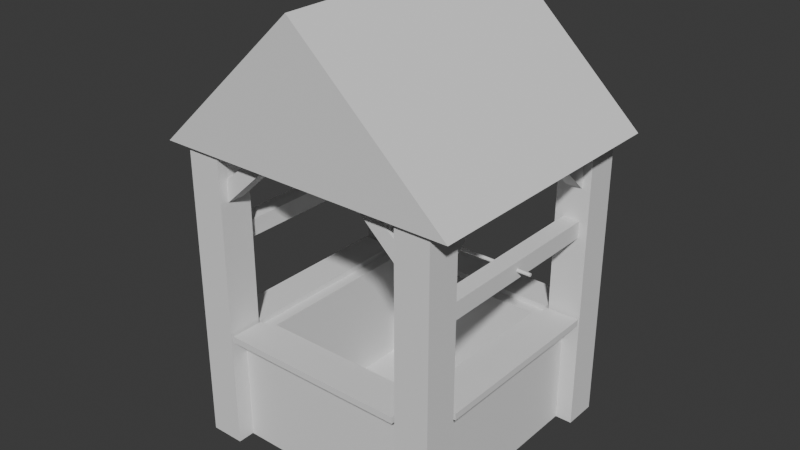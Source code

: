 # Source: wellwellwell.blend  (saved by Blender 4.2.67; exported with 4.5.12 LTS)
import bpy
from mathutils import Matrix  # noqa: F401  (used for matrix-valued properties, if any)

bpy.ops.wm.read_factory_settings(use_empty=True)
scene = bpy.context.scene
scene.name = 'Scene'

# ---- world
world_world = bpy.data.worlds.new('World'); scene.world = world_world
world_world.use_nodes = True; world_world.node_tree.nodes.clear()
_N = world_world.node_tree.nodes; _L = world_world.node_tree.links
n0 = _N.new('ShaderNodeOutputWorld'); n0.name = 'World Output'; n0.location = (300, 300)
n1 = _N.new('ShaderNodeBackground'); n1.name = 'Background'; n1.location = (10, 300)
n1.inputs[0].default_value = (0.05088, 0.05088, 0.05088, 1.0)
_L.new(n1.outputs[0], n0.inputs[0])
n0.is_active_output = True
world_world.color = (0.05088, 0.05088, 0.05088)
world_world.sun_shadow_jitter_overblur = 0.0

# ---- meshes
me_cube = bpy.data.meshes.new('Cube')
me_cube.from_pydata([(-1.0, -1.0, 0.0), (-0.75, -0.75, 1.0), (-1.0, 1.0, 0.0), (-0.75, 0.75, 1.0), (1.0, -1.0, 0.0), (0.75, -0.75, 1.0), (1.0, 1.0, 0.0), (0.75, 0.75, 1.0), (-1.0, -1.0, 1.0), (-1.0, 1.0, 1.0), (1.0, 1.0, 1.0), (1.0, -1.0, 1.0), (-0.75, -0.75, 0.0), (-0.75, 0.75, 0.0), (0.75, 0.75, 0.0), (0.75, -0.75, 0.0)], [], [(0, 8, 9, 2), (2, 9, 10, 6), (6, 10, 11, 4), (4, 11, 8, 0), (5, 7, 14, 15), (1, 3, 9, 8), (3, 7, 10, 9), (7, 5, 11, 10), (5, 1, 8, 11), (14, 13, 12, 15), (3, 1, 12, 13), (1, 5, 15, 12), (7, 3, 13, 14)])
_uv = me_cube.uv_layers.new(name='UVMap')
_uv.uv.foreach_set('vector', [0.375, 0.0, 0.625, 0.0, 0.625, 0.25, 0.375, 0.25, 0.375, 0.25, 0.625, 0.25, 0.625, 0.5, 0.375, 0.5, 0.375, 0.5, 0.625, 0.5, 0.625, 0.75, 0.375, 0.75, 0.375, 0.75, 0.625, 0.75, 0.625, 1.0, 0.375, 1.0, 0.6562, 0.7188, 0.6563, 0.5312, 0.6563, 0.5312, 0.6562, 0.7188, 0.8438, 0.7188, 0.8438, 0.5312, 0.875, 0.5, 0.875, 0.75, 0.8438, 0.5312, 0.6563, 0.5312, 0.625, 0.5, 0.875, 0.5, 0.6563, 0.5312, 0.6562, 0.7188, 0.625, 0.75, 0.625, 0.5, 0.6562, 0.7188, 0.8438, 0.7188, 0.875, 0.75, 0.625, 0.75, 0.6563, 0.5312, 0.8438, 0.5312, 0.8438, 0.7188, 0.6562, 0.7188, 0.8438, 0.5312, 0.8438, 0.7188, 0.8438, 0.7188, 0.8438, 0.5312, 0.8438, 0.7188, 0.6562, 0.7188, 0.6562, 0.7188, 0.8438, 0.7188, 0.6563, 0.5312, 0.8438, 0.5312, 0.8438, 0.5312, 0.6563, 0.5312])
me_cube.update()
me_cube_001 = bpy.data.meshes.new('Cube.001')
me_cube_001.from_pydata([(0.85, 0.85, 0.0), (0.85, 0.85, 2.65), (0.85, 1.15, 0.0), (0.85, 1.15, 2.65), (1.15, 0.85, 0.0), (1.15, 0.85, 2.65), (1.15, 1.15, 0.0), (1.15, 1.15, 2.65)], [], [(0, 1, 3, 2), (2, 3, 7, 6), (6, 7, 5, 4), (4, 5, 1, 0), (2, 6, 4, 0), (7, 3, 1, 5)])
_uv = me_cube_001.uv_layers.new(name='UVMap')
_uv.uv.foreach_set('vector', [0.375, 0.0, 0.625, 0.0, 0.625, 0.25, 0.375, 0.25, 0.375, 0.25, 0.625, 0.25, 0.625, 0.5, 0.375, 0.5, 0.375, 0.5, 0.625, 0.5, 0.625, 0.75, 0.375, 0.75, 0.375, 0.75, 0.625, 0.75, 0.625, 1.0, 0.375, 1.0, 0.125, 0.5, 0.375, 0.5, 0.375, 0.75, 0.125, 0.75, 0.625, 0.5, 0.875, 0.5, 0.875, 0.75, 0.625, 0.75])
me_cube_001.update()
me_cube_002 = bpy.data.meshes.new('Cube.002')
me_cube_002.from_pydata([(-0.825, 0.85, 1.0), (0.825, 0.85, 1.0), (-0.825, 1.15, 0.9962), (0.825, 1.15, 0.9962), (-0.825, 1.15, 1.054), (0.825, 1.15, 1.054), (-0.825, 0.85, 1.05), (0.825, 0.85, 1.05)], [], [(0, 2, 3, 1), (6, 7, 5, 4), (0, 1, 7, 6), (3, 2, 4, 5), (2, 0, 6, 4), (3, 5, 7, 1)])
_uv = me_cube_002.uv_layers.new(name='UVMap')
_uv.uv.foreach_set('vector', [0.8438, 0.5312, 0.875, 0.5, 0.625, 0.5, 0.6563, 0.5312, 0.8438, 0.5312, 0.6563, 0.5312, 0.625, 0.5, 0.875, 0.5, 0.8438, 0.5312, 0.6563, 0.5312, 0.6563, 0.5312, 0.8438, 0.5312, 0.625, 0.5, 0.875, 0.5, 0.875, 0.5, 0.625, 0.5, 0.875, 0.5, 0.8438, 0.5312, 0.8438, 0.5312, 0.875, 0.5, 0.625, 0.5, 0.625, 0.5, 0.6563, 0.5312, 0.6563, 0.5312])
me_cube_002.update()
me_cube_004 = bpy.data.meshes.new('Cube.004')
me_cube_004.from_pydata([(-0.825, 0.85, 1.0), (0.825, 0.85, 1.0), (-0.825, 1.15, 0.9962), (0.825, 1.15, 0.9962), (-0.825, 1.15, 1.054), (0.825, 1.15, 1.054), (-0.825, 0.85, 1.05), (0.825, 0.85, 1.05)], [], [(0, 2, 3, 1), (6, 7, 5, 4), (0, 1, 7, 6), (3, 2, 4, 5), (2, 0, 6, 4), (3, 5, 7, 1)])
_uv = me_cube_004.uv_layers.new(name='UVMap')
_uv.uv.foreach_set('vector', [0.8438, 0.5312, 0.875, 0.5, 0.625, 0.5, 0.6563, 0.5312, 0.8438, 0.5312, 0.6563, 0.5312, 0.625, 0.5, 0.875, 0.5, 0.8438, 0.5312, 0.6563, 0.5312, 0.6563, 0.5312, 0.8438, 0.5312, 0.625, 0.5, 0.875, 0.5, 0.875, 0.5, 0.625, 0.5, 0.875, 0.5, 0.8438, 0.5312, 0.8438, 0.5312, 0.875, 0.5, 0.625, 0.5, 0.625, 0.5, 0.6563, 0.5312, 0.6563, 0.5312])
me_cube_004.update()
me_cube_008 = bpy.data.meshes.new('Cube.008')
me_cube_008.from_pydata([(0.925, -0.85, 2.175), (1.075, 0.85, 2.025), (0.925, 0.85, 2.175), (1.075, 0.85, 2.175), (1.075, -0.85, 2.175), (0.925, 0.85, 2.025), (0.925, -0.85, 2.025), (1.075, -0.85, 2.025)], [], [(1, 3, 4, 7), (0, 2, 5, 6), (2, 0, 4, 3), (5, 1, 7, 6)])
_uv = me_cube_008.uv_layers.new(name='UVMap')
_uv.uv.foreach_set('vector', [0.375, 0.5, 0.625, 0.5, 0.625, 0.75, 0.375, 0.75, 0.6562, 0.7188, 0.6563, 0.5312, 0.6563, 0.5312, 0.6562, 0.7188, 0.6563, 0.5312, 0.6562, 0.7188, 0.625, 0.75, 0.625, 0.5, 0.6563, 0.5312, 0.625, 0.5, 0.625, 0.75, 0.6562, 0.7188])
me_cube_008.update()
me_cube_009 = bpy.data.meshes.new('Cube.009')
me_cube_009.from_pydata([(-1.326, -1.195, 2.629), (0.0, -1.21, 3.865), (-1.326, 1.195, 2.629), (0.0, 1.21, 3.865), (1.326, -1.195, 2.629), (1.326, 1.195, 2.629), (-1.265, -1.152, 2.629), (0.0, -1.152, 3.784), (-1.265, 1.152, 2.629), (0.0, 1.152, 3.784), (1.265, -1.152, 2.629), (1.265, 1.152, 2.629)], [], [(0, 1, 3, 2), (2, 3, 5), (5, 3, 1, 4), (4, 1, 0), (6, 8, 9, 7), (8, 11, 9), (11, 10, 7, 9), (10, 6, 7), (0, 2, 8, 6), (2, 5, 11, 8), (5, 4, 10, 11), (4, 0, 6, 10)])
_uv = me_cube_009.uv_layers.new(name='UVMap')
_uv.uv.foreach_set('vector', [0.375, 0.0, 0.625, 0.0, 0.625, 0.25, 0.375, 0.25, 0.375, 0.25, 0.625, 0.5, 0.375, 0.5, 0.375, 0.5, 0.625, 0.5, 0.625, 0.75, 0.375, 0.75, 0.375, 0.75, 0.625, 1.0, 0.375, 1.0, 0.375, 0.0, 0.375, 0.25, 0.625, 0.25, 0.625, 0.0, 0.375, 0.25, 0.375, 0.5, 0.625, 0.5, 0.375, 0.5, 0.375, 0.75, 0.625, 0.75, 0.625, 0.5, 0.375, 0.75, 0.375, 1.0, 0.625, 1.0, 0.375, 0.0, 0.375, 0.25, 0.375, 0.25, 0.375, 0.0, 0.375, 0.25, 0.375, 0.5, 0.375, 0.5, 0.375, 0.25, 0.375, 0.5, 0.375, 0.75, 0.375, 0.75, 0.375, 0.5, 0.375, 0.75, 0.375, 1.0, 0.375, 1.0, 0.375, 0.75])
me_cube_009.update()
me_cube_010 = bpy.data.meshes.new('Cube.010')
me_cube_010.from_pydata([(0.925, -0.85, 2.398), (1.075, -0.3692, 2.651), (0.925, -0.5417, 2.65), (1.075, -0.5417, 2.65), (1.075, -0.85, 2.398), (0.925, -0.3692, 2.651), (0.925, -0.85, 2.207), (1.075, -0.85, 2.207)], [], [(1, 3, 4, 7), (0, 2, 5, 6), (2, 0, 4, 3), (5, 1, 7, 6)])
_uv = me_cube_010.uv_layers.new(name='UVMap')
_uv.uv.foreach_set('vector', [0.375, 0.5, 0.625, 0.5, 0.625, 0.75, 0.375, 0.75, 0.6562, 0.7188, 0.6563, 0.5312, 0.6563, 0.5312, 0.6562, 0.7188, 0.6563, 0.5312, 0.6562, 0.7188, 0.625, 0.75, 0.625, 0.5, 0.6563, 0.5312, 0.625, 0.5, 0.625, 0.75, 0.6562, 0.7188])
me_cube_010.update()
me_cylinder_002 = bpy.data.meshes.new('Cylinder.002')
me_cylinder_002.from_pydata([(-1.438, -0.01299, 1.607), (-1.438, -0.0075, 1.613), (-1.438, -4.457e-08, 1.615), (-1.438, 0.0075, 1.613), (-1.438, 0.01299, 1.607), (-1.438, 0.015, 1.6), (-1.438, 0.01299, 1.592), (-1.438, 0.0075, 1.587), (-1.438, -2.781e-08, 1.585), (-1.438, -0.0075, 1.587), (-1.438, -0.01299, 1.592), (-1.438, -0.015, 1.6), (1.188, -0.01299, 1.857), (1.188, -0.0075, 1.863), (1.188, 3.351e-08, 1.865), (1.188, 0.0075, 1.863), (1.188, 0.01299, 1.857), (1.188, 0.015, 1.85), (1.188, 0.01299, 1.842), (1.188, 0.0075, 1.837), (1.188, 5.214e-08, 1.835), (1.188, -0.0075, 1.837), (1.188, -0.01299, 1.842), (1.188, -0.015, 1.85), (1.188, -0.01299, 1.857), (1.188, -0.0075, 1.863), (1.188, 3.351e-08, 1.865), (1.188, 0.0075, 1.863), (1.188, 0.01299, 1.857), (1.188, 0.015, 1.85), (1.188, 0.01299, 1.842), (1.188, 0.0075, 1.837), (1.188, 5.214e-08, 1.835), (1.188, -0.0075, 1.837), (1.188, -0.01299, 1.842), (1.188, -0.015, 1.85), (-1.218, -0.01299, 1.857), (-1.219, -0.0075, 1.863), (-1.219, -4.485e-08, 1.865), (-1.219, 0.0075, 1.863), (-1.218, 0.01299, 1.857), (-1.218, 0.015, 1.85), (-1.217, 0.01299, 1.843), (-1.216, 0.0075, 1.837), (-1.216, -2.623e-08, 1.835), (-1.216, -0.0075, 1.837), (-1.217, -0.01299, 1.843), (-1.218, -0.015, 1.85), (-1.228, -0.01299, 1.855), (-1.23, -0.0075, 1.86), (-1.231, -4.417e-08, 1.862), (-1.23, 0.0075, 1.86), (-1.228, 0.01299, 1.855), (-1.225, 0.015, 1.848), (-1.222, 0.01299, 1.842), (-1.22, 0.0075, 1.836), (-1.219, -2.741e-08, 1.835), (-1.22, -0.0075, 1.836), (-1.222, -0.01299, 1.842), (-1.225, -0.015, 1.848), (-1.237, -0.01299, 1.849), (-1.241, -0.0075, 1.853), (-1.242, -4.438e-08, 1.855), (-1.241, 0.0075, 1.853), (-1.237, 0.01299, 1.849), (-1.232, 0.015, 1.844), (-1.226, 0.01299, 1.839), (-1.222, 0.0075, 1.835), (-1.221, -2.785e-08, 1.834), (-1.222, -0.0075, 1.835), (-1.226, -0.01299, 1.839), (-1.232, -0.015, 1.844), (-1.243, -0.01299, 1.841), (-1.248, -0.0075, 1.843), (-1.25, -4.449e-08, 1.843), (-1.248, 0.0075, 1.843), (-1.243, 0.01299, 1.841), (-1.236, 0.015, 1.838), (-1.229, 0.01299, 1.835), (-1.224, 0.0075, 1.833), (-1.222, -2.715e-08, 1.832), (-1.224, -0.0075, 1.833), (-1.229, -0.01299, 1.835), (-1.236, -0.015, 1.838), (-1.245, -0.01299, 1.831), (-1.25, -0.0075, 1.831), (-1.252, -4.556e-08, 1.831), (-1.25, 0.0075, 1.831), (-1.245, 0.01299, 1.831), (-1.238, 0.015, 1.83), (-1.23, 0.01299, 1.829), (-1.225, 0.0075, 1.829), (-1.223, -2.774e-08, 1.829), (-1.225, -0.0075, 1.829), (-1.23, -0.01299, 1.829), (-1.238, -0.015, 1.83), (-1.245, -0.01299, 1.621), (-1.25, -0.0075, 1.621), (-1.252, -4.556e-08, 1.621), (-1.25, 0.0075, 1.621), (-1.245, 0.01299, 1.621), (-1.238, 0.015, 1.62), (-1.23, 0.01299, 1.619), (-1.225, 0.0075, 1.619), (-1.223, -2.774e-08, 1.619), (-1.225, -0.0075, 1.619), (-1.23, -0.01299, 1.619), (-1.238, -0.015, 1.62), (-1.246, -0.01299, 1.615), (-1.251, -0.0075, 1.617), (-1.253, -4.411e-08, 1.618), (-1.251, 0.0075, 1.617), (-1.246, 0.01299, 1.615), (-1.239, 0.015, 1.612), (-1.232, 0.01299, 1.609), (-1.227, 0.0075, 1.607), (-1.225, -2.766e-08, 1.607), (-1.227, -0.0075, 1.607), (-1.232, -0.01299, 1.609), (-1.239, -0.015, 1.612), (-1.249, -0.01299, 1.611), (-1.253, -0.0075, 1.615), (-1.254, -4.422e-08, 1.616), (-1.253, 0.0075, 1.615), (-1.249, 0.01299, 1.611), (-1.243, 0.015, 1.606), (-1.238, 0.01299, 1.601), (-1.234, 0.0075, 1.597), (-1.233, -2.793e-08, 1.595), (-1.234, -0.0075, 1.597), (-1.238, -0.01299, 1.601), (-1.243, -0.015, 1.606), (-1.253, -0.01299, 1.608), (-1.255, -0.0075, 1.614), (-1.256, -4.481e-08, 1.615), (-1.255, 0.0075, 1.614), (-1.253, 0.01299, 1.608), (-1.25, 0.015, 1.602), (-1.247, 0.01299, 1.595), (-1.245, 0.0075, 1.59), (-1.244, -2.781e-08, 1.588), (-1.245, -0.0075, 1.59), (-1.247, -0.01299, 1.595), (-1.25, -0.015, 1.602), (-1.258, -0.01299, 1.607), (-1.259, -0.0075, 1.613), (-1.259, -4.481e-08, 1.615), (-1.259, 0.0075, 1.613), (-1.258, 0.01299, 1.607), (-1.258, 0.015, 1.6), (-1.257, 0.01299, 1.593), (-1.256, 0.0075, 1.587), (-1.256, -2.804e-08, 1.585), (-1.256, -0.0075, 1.587), (-1.257, -0.01299, 1.593), (-1.258, -0.015, 1.6), (-1.438, -0.01299, 1.607), (-1.438, -0.0075, 1.613), (-1.438, -4.457e-08, 1.615), (-1.438, 0.0075, 1.613), (-1.438, 0.01299, 1.607), (-1.438, 0.015, 1.6), (-1.438, 0.01299, 1.592), (-1.438, 0.0075, 1.587), (-1.438, -2.781e-08, 1.585), (-1.438, -0.0075, 1.587), (-1.438, -0.01299, 1.592), (-1.438, -0.015, 1.6)], [], [(9, 7, 8), (10, 7, 9), (10, 6, 7), (11, 6, 10), (11, 5, 6), (0, 5, 11), (0, 4, 5), (1, 4, 0), (1, 3, 4), (2, 3, 1), (19, 21, 20), (18, 21, 19), (18, 22, 21), (18, 23, 22), (17, 23, 18), (16, 23, 17), (16, 12, 23), (15, 12, 16), (15, 13, 12), (14, 13, 15), (24, 36, 47, 35), (25, 37, 36, 24), (26, 38, 37, 25), (27, 39, 38, 26), (28, 40, 39, 27), (29, 41, 40, 28), (30, 42, 41, 29), (31, 43, 42, 30), (32, 44, 43, 31), (33, 45, 44, 32), (34, 46, 45, 33), (35, 47, 46, 34), (36, 48, 59, 47), (37, 49, 48, 36), (38, 50, 49, 37), (39, 51, 50, 38), (40, 52, 51, 39), (41, 53, 52, 40), (42, 54, 53, 41), (43, 55, 54, 42), (44, 56, 55, 43), (45, 57, 56, 44), (46, 58, 57, 45), (47, 59, 58, 46), (48, 60, 71, 59), (49, 61, 60, 48), (50, 62, 61, 49), (51, 63, 62, 50), (52, 64, 63, 51), (53, 65, 64, 52), (54, 66, 65, 53), (55, 67, 66, 54), (56, 68, 67, 55), (57, 69, 68, 56), (58, 70, 69, 57), (59, 71, 70, 58), (60, 72, 83, 71), (61, 73, 72, 60), (62, 74, 73, 61), (63, 75, 74, 62), (64, 76, 75, 63), (65, 77, 76, 64), (66, 78, 77, 65), (67, 79, 78, 66), (68, 80, 79, 67), (69, 81, 80, 68), (70, 82, 81, 69), (71, 83, 82, 70), (72, 84, 95, 83), (73, 85, 84, 72), (74, 86, 85, 73), (75, 87, 86, 74), (76, 88, 87, 75), (77, 89, 88, 76), (78, 90, 89, 77), (79, 91, 90, 78), (80, 92, 91, 79), (81, 93, 92, 80), (82, 94, 93, 81), (83, 95, 94, 82), (84, 96, 107, 95), (85, 97, 96, 84), (86, 98, 97, 85), (87, 99, 98, 86), (88, 100, 99, 87), (89, 101, 100, 88), (90, 102, 101, 89), (91, 103, 102, 90), (92, 104, 103, 91), (93, 105, 104, 92), (94, 106, 105, 93), (95, 107, 106, 94), (96, 108, 119, 107), (97, 109, 108, 96), (98, 110, 109, 97), (99, 111, 110, 98), (100, 112, 111, 99), (101, 113, 112, 100), (102, 114, 113, 101), (103, 115, 114, 102), (104, 116, 115, 103), (105, 117, 116, 104), (106, 118, 117, 105), (107, 119, 118, 106), (108, 120, 131, 119), (109, 121, 120, 108), (110, 122, 121, 109), (111, 123, 122, 110), (112, 124, 123, 111), (113, 125, 124, 112), (114, 126, 125, 113), (115, 127, 126, 114), (116, 128, 127, 115), (117, 129, 128, 116), (118, 130, 129, 117), (119, 131, 130, 118), (120, 132, 143, 131), (121, 133, 132, 120), (122, 134, 133, 121), (123, 135, 134, 122), (124, 136, 135, 123), (125, 137, 136, 124), (126, 138, 137, 125), (127, 139, 138, 126), (128, 140, 139, 127), (129, 141, 140, 128), (130, 142, 141, 129), (131, 143, 142, 130), (132, 144, 155, 143), (133, 145, 144, 132), (134, 146, 145, 133), (135, 147, 146, 134), (136, 148, 147, 135), (137, 149, 148, 136), (138, 150, 149, 137), (139, 151, 150, 138), (140, 152, 151, 139), (141, 153, 152, 140), (142, 154, 153, 141), (143, 155, 154, 142), (144, 156, 167, 155), (145, 157, 156, 144), (146, 158, 157, 145), (147, 159, 158, 146), (148, 160, 159, 147), (149, 161, 160, 148), (150, 162, 161, 149), (151, 163, 162, 150), (152, 164, 163, 151), (153, 165, 164, 152), (154, 166, 165, 153), (155, 167, 166, 154)])
me_cylinder_002.polygons.foreach_set('use_smooth', [True] * 152)
_uv = me_cylinder_002.uv_layers.new(name='UVMap')
_uv.uv.foreach_set('vector', [0.8182, 0.0, 0.6364, 0.0, 0.7273, 0.0, 0.9091, 0.0, 0.6364, 0.0, 0.8182, 0.0, 0.9091, 0.0, 0.5455, 0.0, 0.6364, 0.0, 1.0, 0.0, 0.5455, 0.0, 0.9091, 0.0, 1.0, 0.0, 0.4545, 0.0, 0.5455, 0.0, 0.0, 0.0, 0.4545, 0.0, 1.0, 0.0, 0.0, 0.0, 0.3636, 0.0, 0.4545, 0.0, 0.09091, 0.0, 0.3636, 0.0, 0.0, 0.0, 0.09091, 0.0, 0.2727, 0.0, 0.3636, 0.0, 0.1818, 0.0, 0.2727, 0.0, 0.09091, 0.0, 0.6364, 0.0, 0.8182, 0.0, 0.7273, 0.0, 0.5455, 0.0, 0.8182, 0.0, 0.6364, 0.0, 0.5455, 0.0, 0.9091, 0.0, 0.8182, 0.0, 0.5455, 0.0, 1.0, 0.0, 0.9091, 0.0, 0.4545, 0.0, 1.0, 0.0, 0.5455, 0.0, 0.3636, 0.0, 1.0, 0.0, 0.4545, 0.0, 0.3636, 0.0, 0.0, 0.0, 1.0, 0.0, 0.2727, 0.0, 0.0, 0.0, 0.3636, 0.0, 0.2727, 0.0, 0.09091, 0.0, 0.0, 0.0, 0.1818, 0.0, 0.09091, 0.0, 0.2727, 0.0, 0.0, 1.0, 0.09091, 1.0, 0.09091, 0.9167, 0.0, 0.9167, 0.0, 0.08333, 0.09091, 0.08333, 0.09091, 0.0, 0.0, 0.0, 0.0, 0.1667, 0.09091, 0.1667, 0.09091, 0.08333, 0.0, 0.08333, 0.0, 0.25, 0.09091, 0.25, 0.09091, 0.1667, 0.0, 0.1667, 0.0, 0.3333, 0.09091, 0.3333, 0.09091, 0.25, 0.0, 0.25, 0.0, 0.4167, 0.09091, 0.4167, 0.09091, 0.3333, 0.0, 0.3333, 0.0, 0.5, 0.09091, 0.5, 0.09091, 0.4167, 0.0, 0.4167, 0.0, 0.5833, 0.09091, 0.5833, 0.09091, 0.5, 0.0, 0.5, 0.0, 0.6667, 0.09091, 0.6667, 0.09091, 0.5833, 0.0, 0.5833, 0.0, 0.75, 0.09091, 0.75, 0.09091, 0.6667, 0.0, 0.6667, 0.0, 0.8333, 0.09091, 0.8333, 0.09091, 0.75, 0.0, 0.75, 0.0, 0.9167, 0.09091, 0.9167, 0.09091, 0.8333, 0.0, 0.8333, 0.09091, 1.0, 0.1818, 1.0, 0.1818, 0.9167, 0.09091, 0.9167, 0.09091, 0.08333, 0.1818, 0.08333, 0.1818, 0.0, 0.09091, 0.0, 0.09091, 0.1667, 0.1818, 0.1667, 0.1818, 0.08333, 0.09091, 0.08333, 0.09091, 0.25, 0.1818, 0.25, 0.1818, 0.1667, 0.09091, 0.1667, 0.09091, 0.3333, 0.1818, 0.3333, 0.1818, 0.25, 0.09091, 0.25, 0.09091, 0.4167, 0.1818, 0.4167, 0.1818, 0.3333, 0.09091, 0.3333, 0.09091, 0.5, 0.1818, 0.5, 0.1818, 0.4167, 0.09091, 0.4167, 0.09091, 0.5833, 0.1818, 0.5833, 0.1818, 0.5, 0.09091, 0.5, 0.09091, 0.6667, 0.1818, 0.6667, 0.1818, 0.5833, 0.09091, 0.5833, 0.09091, 0.75, 0.1818, 0.75, 0.1818, 0.6667, 0.09091, 0.6667, 0.09091, 0.8333, 0.1818, 0.8333, 0.1818, 0.75, 0.09091, 0.75, 0.09091, 0.9167, 0.1818, 0.9167, 0.1818, 0.8333, 0.09091, 0.8333, 0.1818, 1.0, 0.2727, 1.0, 0.2727, 0.9167, 0.1818, 0.9167, 0.1818, 0.08333, 0.2727, 0.08333, 0.2727, 0.0, 0.1818, 0.0, 0.1818, 0.1667, 0.2727, 0.1667, 0.2727, 0.08333, 0.1818, 0.08333, 0.1818, 0.25, 0.2727, 0.25, 0.2727, 0.1667, 0.1818, 0.1667, 0.1818, 0.3333, 0.2727, 0.3333, 0.2727, 0.25, 0.1818, 0.25, 0.1818, 0.4167, 0.2727, 0.4167, 0.2727, 0.3333, 0.1818, 0.3333, 0.1818, 0.5, 0.2727, 0.5, 0.2727, 0.4167, 0.1818, 0.4167, 0.1818, 0.5833, 0.2727, 0.5833, 0.2727, 0.5, 0.1818, 0.5, 0.1818, 0.6667, 0.2727, 0.6667, 0.2727, 0.5833, 0.1818, 0.5833, 0.1818, 0.75, 0.2727, 0.75, 0.2727, 0.6667, 0.1818, 0.6667, 0.1818, 0.8333, 0.2727, 0.8333, 0.2727, 0.75, 0.1818, 0.75, 0.1818, 0.9167, 0.2727, 0.9167, 0.2727, 0.8333, 0.1818, 0.8333, 0.2727, 1.0, 0.3636, 1.0, 0.3636, 0.9167, 0.2727, 0.9167, 0.2727, 0.08333, 0.3636, 0.08333, 0.3636, 0.0, 0.2727, 0.0, 0.2727, 0.1667, 0.3636, 0.1667, 0.3636, 0.08333, 0.2727, 0.08333, 0.2727, 0.25, 0.3636, 0.25, 0.3636, 0.1667, 0.2727, 0.1667, 0.2727, 0.3333, 0.3636, 0.3333, 0.3636, 0.25, 0.2727, 0.25, 0.2727, 0.4167, 0.3636, 0.4167, 0.3636, 0.3333, 0.2727, 0.3333, 0.2727, 0.5, 0.3636, 0.5, 0.3636, 0.4167, 0.2727, 0.4167, 0.2727, 0.5833, 0.3636, 0.5833, 0.3636, 0.5, 0.2727, 0.5, 0.2727, 0.6667, 0.3636, 0.6667, 0.3636, 0.5833, 0.2727, 0.5833, 0.2727, 0.75, 0.3636, 0.75, 0.3636, 0.6667, 0.2727, 0.6667, 0.2727, 0.8333, 0.3636, 0.8333, 0.3636, 0.75, 0.2727, 0.75, 0.2727, 0.9167, 0.3636, 0.9167, 0.3636, 0.8333, 0.2727, 0.8333, 0.3636, 1.0, 0.4545, 1.0, 0.4545, 0.9167, 0.3636, 0.9167, 0.3636, 0.08333, 0.4545, 0.08333, 0.4545, 0.0, 0.3636, 0.0, 0.3636, 0.1667, 0.4545, 0.1667, 0.4545, 0.08333, 0.3636, 0.08333, 0.3636, 0.25, 0.4545, 0.25, 0.4545, 0.1667, 0.3636, 0.1667, 0.3636, 0.3333, 0.4545, 0.3333, 0.4545, 0.25, 0.3636, 0.25, 0.3636, 0.4167, 0.4545, 0.4167, 0.4545, 0.3333, 0.3636, 0.3333, 0.3636, 0.5, 0.4545, 0.5, 0.4545, 0.4167, 0.3636, 0.4167, 0.3636, 0.5833, 0.4545, 0.5833, 0.4545, 0.5, 0.3636, 0.5, 0.3636, 0.6667, 0.4545, 0.6667, 0.4545, 0.5833, 0.3636, 0.5833, 0.3636, 0.75, 0.4545, 0.75, 0.4545, 0.6667, 0.3636, 0.6667, 0.3636, 0.8333, 0.4545, 0.8333, 0.4545, 0.75, 0.3636, 0.75, 0.3636, 0.9167, 0.4545, 0.9167, 0.4545, 0.8333, 0.3636, 0.8333, 0.4545, 1.0, 0.5455, 1.0, 0.5455, 0.9167, 0.4545, 0.9167, 0.4545, 0.08333, 0.5455, 0.08333, 0.5455, 0.0, 0.4545, 0.0, 0.4545, 0.1667, 0.5455, 0.1667, 0.5455, 0.08333, 0.4545, 0.08333, 0.4545, 0.25, 0.5455, 0.25, 0.5455, 0.1667, 0.4545, 0.1667, 0.4545, 0.3333, 0.5455, 0.3333, 0.5455, 0.25, 0.4545, 0.25, 0.4545, 0.4167, 0.5455, 0.4167, 0.5455, 0.3333, 0.4545, 0.3333, 0.4545, 0.5, 0.5455, 0.5, 0.5455, 0.4167, 0.4545, 0.4167, 0.4545, 0.5833, 0.5455, 0.5833, 0.5455, 0.5, 0.4545, 0.5, 0.4545, 0.6667, 0.5455, 0.6667, 0.5455, 0.5833, 0.4545, 0.5833, 0.4545, 0.75, 0.5455, 0.75, 0.5455, 0.6667, 0.4545, 0.6667, 0.4545, 0.8333, 0.5455, 0.8333, 0.5455, 0.75, 0.4545, 0.75, 0.4545, 0.9167, 0.5455, 0.9167, 0.5455, 0.8333, 0.4545, 0.8333, 0.5455, 1.0, 0.6364, 1.0, 0.6364, 0.9167, 0.5455, 0.9167, 0.5455, 0.08333, 0.6364, 0.08333, 0.6364, 0.0, 0.5455, 0.0, 0.5455, 0.1667, 0.6364, 0.1667, 0.6364, 0.08333, 0.5455, 0.08333, 0.5455, 0.25, 0.6364, 0.25, 0.6364, 0.1667, 0.5455, 0.1667, 0.5455, 0.3333, 0.6364, 0.3333, 0.6364, 0.25, 0.5455, 0.25, 0.5455, 0.4167, 0.6364, 0.4167, 0.6364, 0.3333, 0.5455, 0.3333, 0.5455, 0.5, 0.6364, 0.5, 0.6364, 0.4167, 0.5455, 0.4167, 0.5455, 0.5833, 0.6364, 0.5833, 0.6364, 0.5, 0.5455, 0.5, 0.5455, 0.6667, 0.6364, 0.6667, 0.6364, 0.5833, 0.5455, 0.5833, 0.5455, 0.75, 0.6364, 0.75, 0.6364, 0.6667, 0.5455, 0.6667, 0.5455, 0.8333, 0.6364, 0.8333, 0.6364, 0.75, 0.5455, 0.75, 0.5455, 0.9167, 0.6364, 0.9167, 0.6364, 0.8333, 0.5455, 0.8333, 0.6364, 1.0, 0.7273, 1.0, 0.7273, 0.9167, 0.6364, 0.9167, 0.6364, 0.08333, 0.7273, 0.08333, 0.7273, 0.0, 0.6364, 0.0, 0.6364, 0.1667, 0.7273, 0.1667, 0.7273, 0.08333, 0.6364, 0.08333, 0.6364, 0.25, 0.7273, 0.25, 0.7273, 0.1667, 0.6364, 0.1667, 0.6364, 0.3333, 0.7273, 0.3333, 0.7273, 0.25, 0.6364, 0.25, 0.6364, 0.4167, 0.7273, 0.4167, 0.7273, 0.3333, 0.6364, 0.3333, 0.6364, 0.5, 0.7273, 0.5, 0.7273, 0.4167, 0.6364, 0.4167, 0.6364, 0.5833, 0.7273, 0.5833, 0.7273, 0.5, 0.6364, 0.5, 0.6364, 0.6667, 0.7273, 0.6667, 0.7273, 0.5833, 0.6364, 0.5833, 0.6364, 0.75, 0.7273, 0.75, 0.7273, 0.6667, 0.6364, 0.6667, 0.6364, 0.8333, 0.7273, 0.8333, 0.7273, 0.75, 0.6364, 0.75, 0.6364, 0.9167, 0.7273, 0.9167, 0.7273, 0.8333, 0.6364, 0.8333, 0.7273, 1.0, 0.8182, 1.0, 0.8182, 0.9167, 0.7273, 0.9167, 0.7273, 0.08333, 0.8182, 0.08333, 0.8182, 0.0, 0.7273, 0.0, 0.7273, 0.1667, 0.8182, 0.1667, 0.8182, 0.08333, 0.7273, 0.08333, 0.7273, 0.25, 0.8182, 0.25, 0.8182, 0.1667, 0.7273, 0.1667, 0.7273, 0.3333, 0.8182, 0.3333, 0.8182, 0.25, 0.7273, 0.25, 0.7273, 0.4167, 0.8182, 0.4167, 0.8182, 0.3333, 0.7273, 0.3333, 0.7273, 0.5, 0.8182, 0.5, 0.8182, 0.4167, 0.7273, 0.4167, 0.7273, 0.5833, 0.8182, 0.5833, 0.8182, 0.5, 0.7273, 0.5, 0.7273, 0.6667, 0.8182, 0.6667, 0.8182, 0.5833, 0.7273, 0.5833, 0.7273, 0.75, 0.8182, 0.75, 0.8182, 0.6667, 0.7273, 0.6667, 0.7273, 0.8333, 0.8182, 0.8333, 0.8182, 0.75, 0.7273, 0.75, 0.7273, 0.9167, 0.8182, 0.9167, 0.8182, 0.8333, 0.7273, 0.8333, 0.8182, 1.0, 0.9091, 1.0, 0.9091, 0.9167, 0.8182, 0.9167, 0.8182, 0.08333, 0.9091, 0.08333, 0.9091, 0.0, 0.8182, 0.0, 0.8182, 0.1667, 0.9091, 0.1667, 0.9091, 0.08333, 0.8182, 0.08333, 0.8182, 0.25, 0.9091, 0.25, 0.9091, 0.1667, 0.8182, 0.1667, 0.8182, 0.3333, 0.9091, 0.3333, 0.9091, 0.25, 0.8182, 0.25, 0.8182, 0.4167, 0.9091, 0.4167, 0.9091, 0.3333, 0.8182, 0.3333, 0.8182, 0.5, 0.9091, 0.5, 0.9091, 0.4167, 0.8182, 0.4167, 0.8182, 0.5833, 0.9091, 0.5833, 0.9091, 0.5, 0.8182, 0.5, 0.8182, 0.6667, 0.9091, 0.6667, 0.9091, 0.5833, 0.8182, 0.5833, 0.8182, 0.75, 0.9091, 0.75, 0.9091, 0.6667, 0.8182, 0.6667, 0.8182, 0.8333, 0.9091, 0.8333, 0.9091, 0.75, 0.8182, 0.75, 0.8182, 0.9167, 0.9091, 0.9167, 0.9091, 0.8333, 0.8182, 0.8333, 0.9091, 1.0, 1.0, 1.0, 1.0, 0.9167, 0.9091, 0.9167, 0.9091, 0.08333, 1.0, 0.08333, 1.0, 0.0, 0.9091, 0.0, 0.9091, 0.1667, 1.0, 0.1667, 1.0, 0.08333, 0.9091, 0.08333, 0.9091, 0.25, 1.0, 0.25, 1.0, 0.1667, 0.9091, 0.1667, 0.9091, 0.3333, 1.0, 0.3333, 1.0, 0.25, 0.9091, 0.25, 0.9091, 0.4167, 1.0, 0.4167, 1.0, 0.3333, 0.9091, 0.3333, 0.9091, 0.5, 1.0, 0.5, 1.0, 0.4167, 0.9091, 0.4167, 0.9091, 0.5833, 1.0, 0.5833, 1.0, 0.5, 0.9091, 0.5, 0.9091, 0.6667, 1.0, 0.6667, 1.0, 0.5833, 0.9091, 0.5833, 0.9091, 0.75, 1.0, 0.75, 1.0, 0.6667, 0.9091, 0.6667, 0.9091, 0.8333, 1.0, 0.8333, 1.0, 0.75, 0.9091, 0.75, 0.9091, 0.9167, 1.0, 0.9167, 1.0, 0.8333, 0.9091, 0.8333])
me_cylinder_002.auto_texspace = False
me_cylinder_002.update()
me_cube_003 = bpy.data.meshes.new('Cube.003')
me_cube_003.from_pydata([(0.925, -0.85, 2.398), (1.075, -0.3692, 2.651), (0.925, -0.5417, 2.65), (1.075, -0.5417, 2.65), (1.075, -0.85, 2.398), (0.925, -0.3692, 2.651), (0.925, -0.85, 2.207), (1.075, -0.85, 2.207)], [], [(1, 3, 4, 7), (0, 2, 5, 6), (2, 0, 4, 3), (5, 1, 7, 6)])
_uv = me_cube_003.uv_layers.new(name='UVMap')
_uv.uv.foreach_set('vector', [0.375, 0.5, 0.625, 0.5, 0.625, 0.75, 0.375, 0.75, 0.6562, 0.7188, 0.6563, 0.5312, 0.6563, 0.5312, 0.6562, 0.7188, 0.6563, 0.5312, 0.6562, 0.7188, 0.625, 0.75, 0.625, 0.5, 0.6563, 0.5312, 0.625, 0.5, 0.625, 0.75, 0.6562, 0.7188])
me_cube_003.update()
me_cube_030 = bpy.data.meshes.new('Cube.030')
me_cube_030.from_pydata([(-0.058, 0.7011, 3.405), (0.003483, 0.7011, 3.452), (-0.058, 0.7989, 3.405), (0.003483, 0.7989, 3.452), (0.8506, 0.7011, 2.655), (0.8449, 0.7011, 2.74), (0.8506, 0.7989, 2.655), (0.8449, 0.7989, 2.74)], [], [(2, 3, 7, 6), (4, 5, 1, 0), (2, 6, 4, 0)])
_uv = me_cube_030.uv_layers.new(name='UVMap')
_uv.uv.foreach_set('vector', [0.375, 0.275, 0.625, 0.275, 0.625, 0.5, 0.375, 0.5, 0.375, 0.75, 0.625, 0.75, 0.625, 0.975, 0.375, 0.975, 0.15, 0.5, 0.375, 0.5, 0.375, 0.75, 0.15, 0.75])
me_cube_030.update()
me_cube_005 = bpy.data.meshes.new('Cube.005')
me_cube_005.from_pydata([(-1.15, -1.15, 2.75), (-1.15, 1.15, 2.75), (1.15, -1.15, 2.75), (1.15, 1.15, 2.75), (-0.85, 0.85, 2.65), (-0.85, -0.85, 2.65), (0.85, 0.85, 2.65), (0.85, -0.85, 2.65), (-1.15, 1.15, 2.65), (-1.15, -1.15, 2.65), (1.15, 1.15, 2.65), (1.15, -1.15, 2.65), (-0.85, 0.85, 2.75), (-0.85, -0.85, 2.75), (0.85, 0.85, 2.75), (0.85, -0.85, 2.75)], [], [(3, 2, 11, 10), (1, 3, 10, 8), (0, 1, 8, 9), (2, 0, 9, 11), (4, 5, 9, 8), (6, 4, 8, 10), (7, 6, 10, 11), (5, 7, 11, 9), (4, 6, 14, 12), (7, 5, 13, 15), (5, 4, 12, 13), (6, 7, 15, 14)])
_uv = me_cube_005.uv_layers.new(name='UVMap')
_uv.uv.foreach_set('vector', [0.375, 0.5, 0.375, 0.75, 0.375, 0.75, 0.375, 0.5, 0.375, 0.25, 0.375, 0.5, 0.375, 0.5, 0.375, 0.25, 0.375, 0.0, 0.375, 0.25, 0.375, 0.25, 0.375, 0.0, 0.375, 0.75, 0.375, 1.0, 0.375, 1.0, 0.375, 0.75, 0.1576, 0.5326, 0.1576, 0.7174, 0.125, 0.75, 0.125, 0.5, 0.3424, 0.5326, 0.1576, 0.5326, 0.125, 0.5, 0.375, 0.5, 0.3424, 0.7174, 0.3424, 0.5326, 0.375, 0.5, 0.375, 0.75, 0.1576, 0.7174, 0.3424, 0.7174, 0.375, 0.75, 0.125, 0.75, 0.1576, 0.5326, 0.3424, 0.5326, 0.3139, 0.5326, 0.1576, 0.5326, 0.3424, 0.7174, 0.1576, 0.7174, 0.1861, 0.7174, 0.3424, 0.7174, 0.1576, 0.7174, 0.1576, 0.5326, 0.1576, 0.5326, 0.1576, 0.7174, 0.3424, 0.5326, 0.3424, 0.7174, 0.3424, 0.7174, 0.3424, 0.5326])
me_cube_005.update()
me_cube_006 = bpy.data.meshes.new('Cube.006')
me_cube_006.from_pydata([(-0.85, 0.875, 2.75), (0.85, 0.875, 2.75), (0.0, 0.875, 3.452)], [], [(0, 1, 2)])
_uv = me_cube_006.uv_layers.new(name='UVMap')
_uv.uv.foreach_set('vector', [0.1576, 0.5326, 0.3424, 0.5326, 0.1576, 0.5326])
me_cube_006.update()

# ---- curves / text
cu_cylinder_001 = bpy.data.curves.new('Cylinder.001', 'CURVE')
cu_cylinder_001.dimensions = '3D'
_sp = cu_cylinder_001.splines.new('POLY'); _sp.points.add(424)
_sp.points.foreach_set('co', [62.89, -284.1, -27.09, 0.0, 62.89, -266.4, -25.22, 0.0, 62.89, -248.6, -23.36, 0.0, 62.77, -231.0, -21.54, 0.0, 62.73, -213.3, -19.7, 0.0, 62.84, -195.5, -17.8, 0.0, 62.72, -178.2, -16.05, 0.0, 63.24, -160.8, -14.14, 0.0, 62.48, -142.3, -12.29, 0.0, 62.31, -126.4, -10.84, 0.0, 62.38, -107.5, -8.716, 0.0, 63.08, -89.07, -6.569, 0.0, 63.24, -71.81, -4.774, 0.0, 62.96, -53.68, -2.89, 0.0, 62.53, -35.7, -1.071, 0.0, 62.83, -17.81, 0.8889, 0.0, 62.89, -8.17e-06, 2.777, 0.0, 62.73, 1.063, 2.565, 0.0, 62.57, 1.963, 1.963, 0.0, 62.42, 2.565, 1.063, 0.0, 62.26, 2.777, -4.199e-06, 0.0, 62.1, 2.565, -1.063, 0.0, 61.95, 1.963, -1.963, 0.0, 61.79, 1.063, -2.565, 0.0, 61.64, 2.58e-05, -2.777, 0.0, 61.48, -1.063, -2.565, 0.0, 61.32, -1.963, -1.963, 0.0, 61.17, -2.565, -1.063, 0.0, 61.01, -2.777, -1.343e-05, 0.0, 60.85, -2.565, 1.063, 0.0, 60.7, -1.963, 1.963, 0.0, 60.54, -1.063, 2.565, 0.0, 60.39, -1.064e-06, 2.777, 0.0, 60.23, 1.063, 2.565, 0.0, 60.07, 1.963, 1.963, 0.0, 59.92, 2.565, 1.063, 0.0, 59.76, 2.777, 3.107e-05, 0.0, 59.6, 2.565, -1.063, 0.0, 59.45, 1.963, -1.963, 0.0, 59.29, 1.063, -2.565, 0.0, 59.14, 1.87e-05, -2.777, 0.0, 58.98, -1.063, -2.565, 0.0, 58.82, -1.963, -1.963, 0.0, 58.67, -2.565, -1.063, 0.0, 58.51, -2.777, -6.328e-06, 0.0, 58.35, -2.565, 1.063, 0.0, 58.2, -1.963, 1.963, 0.0, 58.04, -1.063, 2.565, 0.0, 57.89, 6.041e-06, 2.777, 0.0, 57.73, 1.063, 2.565, 0.0, 57.57, 1.963, 1.963, 0.0, 57.42, 2.565, 1.063, 0.0, 57.26, 2.777, 2.396e-05, 0.0, 57.1, 2.565, -1.063, 0.0, 56.95, 1.963, -1.963, 0.0, 56.79, 1.063, -2.565, 0.0, 56.64, 1.159e-05, -2.777, 0.0, 56.48, -1.063, -2.565, 0.0, 56.32, -1.963, -1.963, 0.0, 56.17, -2.565, -1.063, 0.0, 56.01, -2.777, 7.783e-07, 0.0, 55.85, -2.565, 1.063, 0.0, 55.7, -1.963, 1.963, 0.0, 55.54, -1.063, 2.565, 0.0, 55.39, -2.922e-05, 2.777, 0.0, 55.23, 1.063, 2.565, 0.0, 55.07, 1.963, 1.963, 0.0, 54.92, 2.565, 1.063, 0.0, 54.76, 2.777, 1.685e-05, 0.0, 54.6, 2.565, -1.063, 0.0, 54.45, 1.963, -1.963, 0.0, 54.29, 1.063, -2.565, 0.0, 54.14, 4.485e-06, -2.777, 0.0, 53.98, -1.063, -2.565, 0.0, 53.82, -1.963, -1.963, 0.0, 53.67, -2.565, -1.063, 0.0, 53.51, -2.777, 7.884e-06, 0.0, 53.35, -2.565, 1.063, 0.0, 53.2, -1.963, 1.963, 0.0, 53.04, -1.063, 2.565, 0.0, 52.89, -2.212e-05, 2.777, 0.0, 52.73, 1.063, 2.565, 0.0, 52.57, 1.963, 1.963, 0.0, 52.42, 2.565, 1.063, 0.0, 52.26, 2.777, 9.748e-06, 0.0, 52.1, 2.565, -1.063, 0.0, 51.95, 1.963, -1.963, 0.0, 51.79, 1.063, -2.565, 0.0, 51.64, -2.621e-06, -2.777, 0.0, 51.48, -1.063, -2.565, 0.0, 51.32, -1.963, -1.963, 0.0, 51.17, -2.565, -1.063, 0.0, 51.01, -2.777, -6.195e-06, 0.0, 50.85, -2.565, 1.063, 0.0, 50.7, -1.963, 1.963, 0.0, 50.54, -1.063, 2.565, 0.0, 50.39, -1.501e-05, 2.777, 0.0, 50.23, 1.063, 2.565, 0.0, 50.07, 1.963, 1.963, 0.0, 49.92, 2.565, 1.063, 0.0, 49.76, 2.777, 2.642e-06, 0.0, 49.6, 2.565, -1.063, 0.0, 49.45, 1.963, -1.963, 0.0, 49.29, 1.063, -2.565, 0.0, 49.14, 1.146e-05, -2.777, 0.0, 48.98, -1.063, -2.565, 0.0, 48.82, -1.963, -1.963, 0.0, 48.67, -2.565, -1.063, 0.0, 48.51, -2.777, 9.107e-07, 0.0, 48.35, -2.565, 1.063, 0.0, 48.2, -1.963, 1.963, 0.0, 48.04, -1.063, 2.565, 0.0, 47.89, -7.905e-06, 2.777, 0.0, 47.73, 1.063, 2.565, 0.0, 47.57, 1.963, 1.963, 0.0, 47.42, 2.565, 1.063, 0.0, 47.26, 2.777, 1.672e-05, 0.0, 47.1, 2.565, -1.063, 0.0, 46.95, 1.963, -1.963, 0.0, 46.79, 1.063, -2.565, 0.0, 46.64, 4.352e-06, -2.777, 0.0, 46.48, -1.063, -2.565, 0.0, 46.32, -1.963, -1.963, 0.0, 46.17, -2.565, -1.063, 0.0, 46.01, -2.777, -1.317e-05, 0.0, 45.85, -2.565, 1.063, 0.0, 45.7, -1.963, 1.963, 0.0, 45.54, -1.063, 2.565, 0.0, 45.39, -7.995e-07, 2.777, 0.0, 45.23, 1.063, 2.565, 0.0, 45.07, 1.963, 1.963, 0.0, 44.92, 2.565, 1.063, 0.0, 44.76, 2.777, 9.616e-06, 0.0, 44.6, 2.565, -1.063, 0.0, 44.45, 1.963, -1.963, 0.0, 44.29, 1.063, -2.565, 0.0, 44.14, 1.843e-05, -2.777, 0.0, 43.98, -1.063, -2.565, 0.0, 43.82, -1.963, -1.963, 0.0, 43.67, -2.565, -1.063, 0.0, 43.51, -2.777, -6.063e-06, 0.0, 43.35, -2.565, 1.063, 0.0, 43.2, -1.963, 1.963, 0.0, 43.04, -1.063, 2.565, 0.0, 42.89, -1.488e-05, 2.777, 0.0, 42.73, 1.063, 2.565, 0.0, 42.57, 1.963, 1.963, 0.0, 42.42, 2.565, 1.063, 0.0, 42.26, 2.777, 2.51e-06, 0.0, 42.1, 2.565, -1.063, 0.0, 41.95, 1.963, -1.963, 0.0, 41.79, 1.063, -2.565, 0.0, 41.64, 1.133e-05, -2.777, 0.0, 41.48, -1.063, -2.565, 0.0, 41.32, -1.963, -1.963, 0.0, 41.17, -2.565, -1.063, 0.0, 41.01, -2.777, 1.043e-06, 0.0, 40.85, -2.565, 1.063, 0.0, 40.7, -1.963, 1.963, 0.0, 40.54, -1.063, 2.565, 0.0, 40.39, -7.773e-06, 2.777, 0.0, 40.23, 1.063, 2.565, 0.0, 40.07, 1.963, 1.963, 0.0, 39.92, 2.565, 1.063, 0.0, 39.76, 2.777, 1.659e-05, 0.0, 39.6, 2.565, -1.063, 0.0, 39.45, 1.963, -1.963, 0.0, 39.29, 1.063, -2.565, 0.0, 39.14, 4.22e-06, -2.777, 0.0, 38.98, -1.063, -2.565, 0.0, 38.82, -1.963, -1.963, 0.0, 38.67, -2.565, -1.063, 0.0, 38.51, -2.777, -1.304e-05, 0.0, 38.35, -2.565, 1.063, 0.0, 38.2, -1.963, 1.963, 0.0, 38.04, -1.063, 2.565, 0.0, 37.89, -6.671e-07, 2.777, 0.0, 37.73, 1.063, 2.565, 0.0, 37.57, 1.963, 1.963, 0.0, 37.42, 2.565, 1.063, 0.0, 37.26, 2.777, 9.483e-06, 0.0, 37.1, 2.565, -1.063, 0.0, 36.95, 1.963, -1.963, 0.0, 36.79, 1.063, -2.565, 0.0, 36.64, -2.886e-06, -2.777, 0.0, 36.48, -1.063, -2.565, 0.0, 36.32, -1.963, -1.963, 0.0, 36.17, -2.565, -1.063, 0.0, 36.01, -2.777, -5.93e-06, 0.0, 35.85, -2.565, 1.063, 0.0, 35.7, -1.963, 1.963, 0.0, 35.54, -1.063, 2.565, 0.0, 35.39, -1.475e-05, 2.777, 0.0, 35.23, 1.063, 2.565, 0.0, 35.07, 1.963, 1.963, 0.0, 34.92, 2.565, 1.063, 0.0, 34.76, 2.777, 2.377e-06, 0.0, 34.6, 2.565, -1.063, 0.0, 34.45, 1.963, -1.963, 0.0, 34.29, 1.063, -2.565, 0.0, 34.14, 1.119e-05, -2.777, 0.0, 33.98, -1.063, -2.565, 0.0, 33.82, -1.963, -1.963, 0.0, 33.67, -2.565, -1.063, 0.0, 33.51, -2.777, 1.176e-06, 0.0, 33.35, -2.565, 1.063, 0.0, 33.2, -1.963, 1.963, 0.0, 33.04, -1.063, 2.565, 0.0, 32.89, -7.64e-06, 2.777, 0.0, 32.73, 1.063, 2.565, 0.0, 32.57, 1.963, 1.963, 0.0, 32.42, 2.565, 1.063, 0.0, 32.26, 2.777, 1.646e-05, 0.0, 32.1, 2.565, -1.063, 0.0, 31.95, 1.963, -1.963, 0.0, 31.79, 1.063, -2.565, 0.0, 31.64, 4.088e-06, -2.777, 0.0, 31.48, -1.063, -2.565, 0.0, 31.32, -1.963, -1.963, 0.0, 31.17, -2.565, -1.063, 0.0, 31.01, -2.777, -1.29e-05, 0.0, 30.85, -2.565, 1.063, 0.0, 30.7, -1.963, 1.963, 0.0, 30.54, -1.063, 2.565, 0.0, 30.39, -5.346e-07, 2.777, 0.0, 30.23, 1.063, 2.565, 0.0, 30.07, 1.963, 1.963, 0.0, 29.92, 2.565, 1.063, 0.0, 29.76, 2.777, 9.351e-06, 0.0, 29.6, 2.565, -1.063, 0.0, 29.45, 1.963, -1.963, 0.0, 29.29, 1.063, -2.565, 0.0, 29.14, -3.018e-06, -2.777, 0.0, 28.98, -1.063, -2.565, 0.0, 28.82, -1.963, -1.963, 0.0, 28.67, -2.565, -1.063, 0.0, 28.51, -2.777, -5.798e-06, 0.0, 28.35, -2.565, 1.063, 0.0, 28.2, -1.963, 1.963, 0.0, 28.04, -1.063, 2.565, 0.0, 27.89, -1.461e-05, 2.777, 0.0, 27.73, 1.063, 2.565, 0.0, 27.57, 1.963, 1.963, 0.0, 27.42, 2.565, 1.063, 0.0, 27.26, 2.777, 2.245e-06, 0.0, 27.1, 2.565, -1.063, 0.0, 26.95, 1.963, -1.963, 0.0, 26.79, 1.063, -2.565, 0.0, 26.64, 1.106e-05, -2.777, 0.0, 26.48, -1.063, -2.565, 0.0, 26.32, -1.963, -1.963, 0.0, 26.17, -2.565, -1.063, 0.0, 26.01, -2.777, 1.308e-06, 0.0, 25.85, -2.565, 1.063, 0.0, 25.7, -1.963, 1.963, 0.0, 25.54, -1.063, 2.565, 0.0, 25.39, -7.508e-06, 2.777, 0.0, 25.23, 1.063, 2.565, 0.0, 25.07, 1.963, 1.963, 0.0, 24.92, 2.565, 1.063, 0.0, 24.76, 2.777, 5.732e-06, 0.0, 24.6, 2.565, -1.063, 0.0, 24.45, 1.963, -1.963, 0.0, 24.29, 1.063, -2.565, 0.0, 24.14, 3.955e-06, -2.777, 0.0, 23.98, -1.063, -2.565, 0.0, 23.82, -1.963, -1.963, 0.0, 23.67, -2.565, -1.063, 0.0, 23.51, -2.777, -2.179e-06, 0.0, 23.35, -2.565, 1.063, 0.0, 23.2, -1.963, 1.963, 0.0, 23.04, -1.063, 2.565, 0.0, 22.89, -4.022e-07, 2.777, 0.0, 22.73, 1.063, 2.565, 0.0, 22.57, 1.963, 1.963, 0.0, 22.42, 2.565, 1.063, 0.0, 22.26, 2.777, 9.218e-06, 0.0, 22.1, 2.565, -1.063, 0.0, 21.95, 1.963, -1.963, 0.0, 21.79, 1.063, -2.565, 0.0, 21.64, 7.442e-06, -2.777, 0.0, 21.48, -1.063, -2.565, 0.0, 21.32, -1.963, -1.963, 0.0, 21.17, -2.565, -1.063, 0.0, 21.01, -2.777, -5.665e-06, 0.0, 20.85, -2.565, 1.063, 0.0, 20.7, -1.963, 1.963, 0.0, 20.54, -1.063, 2.565, 0.0, 20.39, -3.889e-06, 2.777, 0.0, 20.23, 1.063, 2.565, 0.0, 20.07, 1.963, 1.963, 0.0, 19.92, 2.565, 1.063, 0.0, 19.76, 2.777, 2.112e-06, 0.0, 19.6, 2.565, -1.063, 0.0, 19.45, 1.963, -1.963, 0.0, 19.29, 1.063, -2.565, 0.0, 19.14, 3.359e-07, -2.777, 0.0, 18.98, -1.063, -2.565, 0.0, 18.82, -1.963, -1.963, 0.0, 18.67, -2.565, -1.063, 0.0, 18.51, -2.777, 1.441e-06, 0.0, 18.35, -2.565, 1.063, 0.0, 18.2, -1.963, 1.963, 0.0, 18.04, -1.063, 2.565, 0.0, 17.89, -7.376e-06, 2.777, 0.0, 17.73, 1.063, 2.565, 0.0, 17.57, 1.963, 1.963, 0.0, 17.42, 2.565, 1.063, 0.0, 17.26, 2.777, 5.599e-06, 0.0, 17.1, 2.565, -1.063, 0.0, 16.95, 1.963, -1.963, 0.0, 16.79, 1.063, -2.565, 0.0, 16.64, 3.823e-06, -2.777, 0.0, 16.48, -1.063, -2.565, 0.0, 16.32, -1.963, -1.963, 0.0, 16.17, -2.565, -1.063, 0.0, 16.01, -2.777, -2.046e-06, 0.0, 15.85, -2.565, 1.063, 0.0, 15.7, -1.963, 1.963, 0.0, 15.54, -1.063, 2.565, 0.0, 15.39, -2.697e-07, 2.777, 0.0, 15.23, 1.063, 2.565, 0.0, 15.07, 1.963, 1.963, 0.0, 14.92, 2.565, 1.063, 0.0, 14.76, 2.777, -1.507e-06, 0.0, 14.6, 2.565, -1.063, 0.0, 14.45, 1.963, -1.963, 0.0, 14.29, 1.063, -2.565, 0.0, 14.14, 7.309e-06, -2.777, 0.0, 13.98, -1.063, -2.565, 0.0, 13.82, -1.963, -1.963, 0.0, 13.67, -2.565, -1.063, 0.0, 13.51, -2.777, -5.533e-06, 0.0, 13.35, -2.565, 1.063, 0.0, 13.2, -1.963, 1.963, 0.0, 13.04, -1.063, 2.565, 0.0, 12.89, -3.756e-06, 2.777, 0.0, 12.73, 1.063, 2.565, 0.0, 12.57, 1.963, 1.963, 0.0, 12.42, 2.565, 1.063, 0.0, 12.26, 2.777, 1.98e-06, 0.0, 12.1, 2.565, -1.063, 0.0, 11.95, 1.963, -1.963, 0.0, 11.79, 1.063, -2.565, 0.0, 11.64, 2.035e-07, -2.777, 0.0, 11.48, -1.063, -2.565, 0.0, 11.32, -1.963, -1.963, 0.0, 11.17, -2.565, -1.063, 0.0, 11.01, -2.777, -3.723e-06, 0.0, 10.85, -2.565, 1.063, 0.0, 10.7, -1.963, 1.963, 0.0, 10.54, -1.063, 2.565, 0.0, 10.39, -1.947e-06, 2.777, 0.0, 10.23, 1.063, 2.565, 0.0, 10.07, 1.963, 1.963, 0.0, 9.917, 2.565, 1.063, 0.0, 9.761, 2.777, 1.704e-07, 0.0, 9.605, 2.565, -1.063, 0.0, 9.448, 1.963, -1.963, 0.0, 9.292, 1.063, -2.565, 0.0, 9.136, 3.69e-06, -2.777, 0.0, 8.98, -1.063, -2.565, 0.0, 8.823, -1.963, -1.963, 0.0, 8.667, -2.565, -1.063, 0.0, 8.511, -2.777, -1.914e-06, 0.0, 8.355, -2.565, 1.063, 0.0, 8.198, -1.963, 1.963, 0.0, 8.042, -1.063, 2.565, 0.0, 7.886, -1.373e-07, 2.777, 0.0, 7.73, 1.063, 2.565, 0.0, 7.573, 1.963, 1.963, 0.0, 7.417, 2.565, 1.063, 0.0, 7.261, 2.777, 3.657e-06, 0.0, 7.105, 2.565, -1.063, 0.0, 6.948, 1.963, -1.963, 0.0, 6.792, 1.063, -2.565, 0.0, 6.636, 1.881e-06, -2.777, 0.0, 6.48, -1.063, -2.565, 0.0, 6.323, -1.963, -1.963, 0.0, 6.167, -2.565, -1.063, 0.0, 6.011, -2.777, -1.042e-07, 0.0, 5.855, -2.565, 1.063, 0.0, 5.698, -1.963, 1.963, 0.0, 5.542, -1.063, 2.565, 0.0, 5.386, -9.758e-07, 2.777, 0.0, 5.23, 1.063, 2.565, 0.0, 5.073, 1.963, 1.963, 0.0, 4.917, 2.565, 1.063, 0.0, 4.761, 2.777, 1.847e-06, 0.0, 4.605, 2.565, -1.063, 0.0, 4.448, 1.963, -1.963, 0.0, 4.292, 1.063, -2.565, 0.0, 4.136, 7.105e-08, -2.777, 0.0, 3.98, -1.063, -2.565, 0.0, 3.823, -1.963, -1.963, 0.0, 3.667, -2.565, -1.063, 0.0, 3.511, -2.777, -9.427e-07, 0.0, 3.355, -2.565, 1.063, 0.0, 3.198, -1.963, 1.963, 0.0, 3.042, -1.063, 2.565, 0.0, 2.886, -4.903e-07, 2.777, 0.0, 2.73, 1.063, 2.565, 0.0, 2.573, 2.043, 1.972, 0.0, 2.323, 2.914, 1.676, 0.0, 2.261, 2.777, 3.793e-08, 0.0, 2.105, 2.565, -1.063, 0.0, 1.948, 1.963, -1.963, 0.0, 1.792, 1.063, -2.565, 0.0, 1.636, 2.476e-07, -2.777, 0.0, 1.48, -1.063, -2.565, 0.0, 1.323, -1.963, -1.963, 0.0, 1.167, -2.565, -1.063, 0.0, 1.011, -2.777, -1.262e-07, 0.0, 0.8546, -2.565, 1.063, 0.0, 0.6983, -1.963, 1.963, 0.0, 0.5421, -1.063, 2.565, 0.0, 1.295, 1.496, 2.753, 0.0, 1.823, 2.567, 2.414, 0.0, 2.782, 3.07, 1.748, 0.0, 3.533, 2.827, 1.424, 0.0, 3.955, 2.384, 0.5651, 0.0, 2.879, 1.436, 0.3781, 0.0, 1.032, 1.971, 1.075, 0.0, 0.1576, 1.826, 1.195, 0.0, -0.8488, 0.5089, 0.9781, 0.0])
_sp.order_v = 0
_sp.resolution_v = 0
_sp.use_endpoint_u = True
cu_cylinder_001.bevel_resolution = 6
cu_cylinder_001.bevel_depth = 1.0
cu_cylinder_001.fill_mode = 'FULL'

# ---- objects
ob_cube = bpy.data.objects.new('Cube', me_cube)
ob_cube_001 = bpy.data.objects.new('Cube.001', me_cube_001)
ob_cube_002 = bpy.data.objects.new('Cube.002', me_cube_002)
ob_cube_003 = bpy.data.objects.new('Cube.003', me_cube_004)
ob_cube_004 = bpy.data.objects.new('Cube.004', me_cube_008)
ob_cube_005 = bpy.data.objects.new('Cube.005', me_cube_009)
ob_cube_006 = bpy.data.objects.new('Cube.006', me_cube_010)
ob_cylinder = bpy.data.objects.new('Cylinder', me_cylinder_002)
ob_cylinder_001 = bpy.data.objects.new('Cylinder.001', cu_cylinder_001)
ob_cube_007 = bpy.data.objects.new('Cube.007', me_cube_003)
ob_cube_008 = bpy.data.objects.new('Cube.008', me_cube_030)
ob_cube_009 = bpy.data.objects.new('Cube.009', me_cube_005)
ob_cube_010 = bpy.data.objects.new('Cube.010', me_cube_006)

# ---- transforms, parenting, visibility, modifiers, constraints
ob_cube.location = (0.0, 0.0, 0.0)
ob_cube_001.location = (0.0, 0.0, 0.0)
_m = ob_cube_001.modifiers.new('Mirror', 'MIRROR')
_m.use_axis = (True, True, False)
ob_cube_002.location = (0.0, 0.0, 0.0)
_m = ob_cube_002.modifiers.new('Mirror', 'MIRROR')
_m.use_axis = (False, True, False)
ob_cube_003.location = (0.0, 0.0, 0.0)
ob_cube_003.rotation_euler = (0.0, -0.0, 1.571)
_m = ob_cube_003.modifiers.new('Mirror', 'MIRROR')
_m.use_axis = (False, True, False)
ob_cube_004.location = (0.0, 0.0, -0.25)
_m = ob_cube_004.modifiers.new('Mirror', 'MIRROR')
ob_cube_005.location = (0.0, 0.0, 0.0)
ob_cube_006.location = (0.0, 0.0, 0.0)
ob_cube_006.rotation_euler = (0.0, -0.0, 1.571)
_m = ob_cube_006.modifiers.new('Mirror', 'MIRROR')
_m.use_axis = (True, True, False)
ob_cylinder.location = (0.0, 0.0, 0.0)
ob_cylinder_001.location = (-0.5, 0.0, 1.85)
ob_cylinder_001.rotation_euler = (1.466, -0.0, 0.0)
ob_cylinder_001.scale = (0.007, 0.007, 0.007)
ob_cube_007.location = (0.0, 0.0, 0.0)
ob_cube_007.rotation_euler = (0.0, -0.0, 3.142)
_m = ob_cube_007.modifiers.new('Mirror', 'MIRROR')
_m.use_axis = (True, True, False)
ob_cube_008.location = (0.0, 0.0, 0.0)
_m = ob_cube_008.modifiers.new('Array', 'ARRAY')
_m.count = 12
_m.relative_offset_displace = (0.0, -1.4, 0.0)
_m = ob_cube_008.modifiers.new('Mirror', 'MIRROR')
ob_cube_009.location = (0.0, 0.0, 0.0)
ob_cube_010.location = (0.0, 0.0, 0.0)
_m = ob_cube_010.modifiers.new('Mirror', 'MIRROR')
_m.use_axis = (False, True, False)

# ---- collection membership
scene.collection.objects.link(ob_cube)
scene.collection.objects.link(ob_cube_001)
scene.collection.objects.link(ob_cube_002)
scene.collection.objects.link(ob_cube_003)
scene.collection.objects.link(ob_cube_004)
scene.collection.objects.link(ob_cube_005)
scene.collection.objects.link(ob_cube_006)
scene.collection.objects.link(ob_cylinder)
scene.collection.objects.link(ob_cylinder_001)
scene.collection.objects.link(ob_cube_007)
scene.collection.objects.link(ob_cube_008)
scene.collection.objects.link(ob_cube_009)
scene.collection.objects.link(ob_cube_010)

# ---- scene / render settings (as saved in the file)
scene.frame_start = 1; scene.frame_end = 250; scene.frame_set(1)
scene.render.engine = 'BLENDER_EEVEE_NEXT'
bpy.context.view_layer.update()

# ---- added for rendering (the .blend has no active camera and no usable light): camera, sun
cam_auto = bpy.data.cameras.new('AutoCamera')
cam_auto.lens = 50.0
cam_auto.sensor_width = 36.0
cam_auto.clip_end = 1000.0
ob_auto_camera = bpy.data.objects.new('AutoCamera', cam_auto)
scene.collection.objects.link(ob_auto_camera)
ob_auto_camera.location = (4.9837, -6.04734, 5.88646)
ob_auto_camera.rotation_euler = (1.09748, -7.21219e-08, 0.694738)
scene.camera = ob_auto_camera
light_auto_sun = bpy.data.lights.new('AutoSun', 'SUN')
light_auto_sun.energy = 3.0
light_auto_sun.angle = 0.0523599
ob_auto_sun = bpy.data.objects.new('AutoSun', light_auto_sun)
scene.collection.objects.link(ob_auto_sun)
ob_auto_sun.rotation_euler = (0.872665, 0.174533, 0.523599)
bpy.context.view_layer.update()
